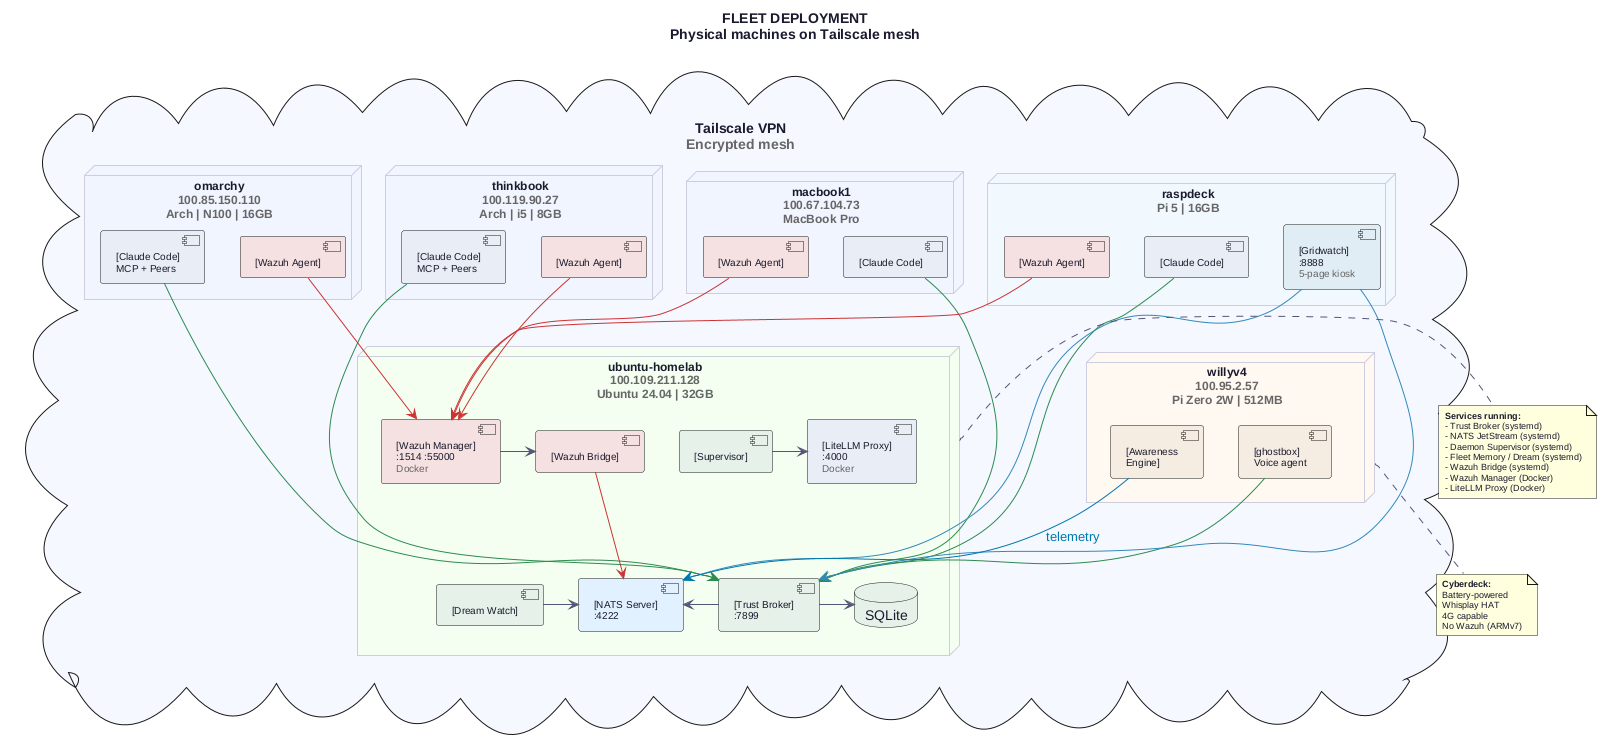

The diagram above was rendered by PlantUML. Its source (embedded in the PNG):
@startuml Fleet Deployment
skinparam backgroundColor #FFFFFF
skinparam defaultFontColor #1a1a2e
skinparam defaultFontName "Helvetica"
skinparam nodeFontSize 12
skinparam componentFontSize 10
skinparam noteFontSize 9
skinparam arrowColor #555577
skinparam rectangleBorderColor #ccccdd
skinparam nodeBorderColor #ccccdd
skinparam shadowing false

title <b>FLEET DEPLOYMENT</b>\nPhysical machines on Tailscale mesh

cloud "Tailscale VPN\n<color:#666>Encrypted mesh</color>" as tailscale #f4f8ff {

  node "ubuntu-homelab\n<color:#666>100.109.211.128</color>\n<color:#666>Ubuntu 24.04 | 32GB</color>" as homelab #f4fff0 {
    component "[Trust Broker]\n:7899" as broker #e4f0e8
    component "[NATS Server]\n:4222" as nats #e0f0ff
    component "[Supervisor]" as supervisor #e4f0e8
    component "[Dream Watch]" as dream #e4f0e8
    component "[Wazuh Bridge]" as wbridge #f4e0e0
    component "[Wazuh Manager]\n:1514 :55000\n<color:#666>Docker</color>" as wazuh #f4e0e0
    component "[LiteLLM Proxy]\n:4000\n<color:#666>Docker</color>" as litellm #e8ecf4
    database "SQLite" as db #e4f0e8
  }

  node "omarchy\n<color:#666>100.85.150.110</color>\n<color:#666>Arch | N100 | 16GB</color>" as omarchy #f0f4ff {
    component "[Claude Code]\nMCP + Peers" as cc1 #e8ecf4
    component "[Wazuh Agent]" as wa1 #f4e0e0
  }

  node "thinkbook\n<color:#666>100.119.90.27</color>\n<color:#666>Arch | i5 | 8GB</color>" as thinkbook #f0f4ff {
    component "[Claude Code]\nMCP + Peers" as cc2 #e8ecf4
    component "[Wazuh Agent]" as wa2 #f4e0e0
  }

  node "raspdeck\n<color:#666>Pi 5 | 16GB</color>" as raspdeck #f0f8ff {
    component "[Gridwatch]\n:8888\n<color:#666>5-page kiosk</color>" as gridwatch #e0ecf4
    component "[Claude Code]" as cc3 #e8ecf4
    component "[Wazuh Agent]" as wa3 #f4e0e0
  }

  node "willyv4\n<color:#666>100.95.2.57</color>\n<color:#666>Pi Zero 2W | 512MB</color>" as willyv4 #fff8f0 {
    component "[ghostbox]\nVoice agent" as ghost #f4ece0
    component "[Awareness\nEngine]" as aware #f4ece0
  }

  node "macbook1\n<color:#666>100.67.104.73</color>\n<color:#666>MacBook Pro</color>" as macbook #f0f4ff {
    component "[Claude Code]" as cc4 #e8ecf4
    component "[Wazuh Agent]" as wa4 #f4e0e0
  }
}

' Connections
cc1 -[#2d8a4e]-> broker
cc2 -[#2d8a4e]-> broker
cc3 -[#2d8a4e]-> broker
cc4 -[#2d8a4e]-> broker
ghost -[#2d8a4e]-> broker

wa1 -[#cc3333]-> wazuh
wa2 -[#cc3333]-> wazuh
wa3 -[#cc3333]-> wazuh
wa4 -[#cc3333]-> wazuh
wazuh -> wbridge
wbridge -[#cc3333]-> nats

broker -> nats
broker -> db
dream -> nats
supervisor -> litellm
gridwatch -[#3388bb]-> broker
gridwatch -[#3388bb]-> nats

aware -[#0077aa]-> nats : <color:#0077aa>telemetry</color>

note right of homelab
  <b>Services running:</b>
  - Trust Broker (systemd)
  - NATS JetStream (systemd)
  - Daemon Supervisor (systemd)
  - Fleet Memory / Dream (systemd)
  - Wazuh Bridge (systemd)
  - Wazuh Manager (Docker)
  - LiteLLM Proxy (Docker)
end note

note bottom of willyv4
  <b>Cyberdeck:</b>
  Battery-powered
  Whisplay HAT
  4G capable
  No Wazuh (ARMv7)
end note

@enduml